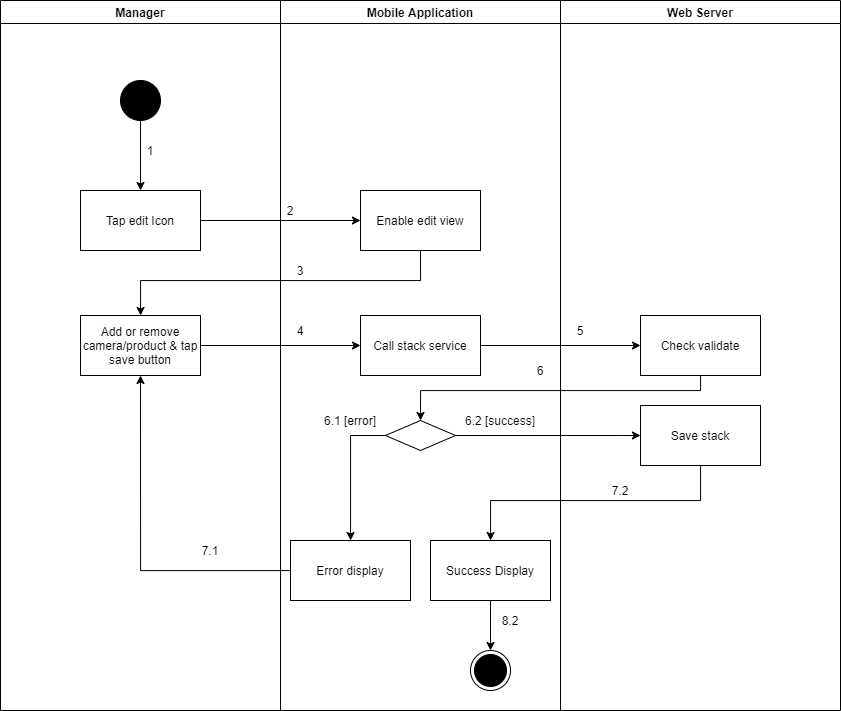

The diagram above was exported from draw.io. Its source (the exported page's mxGraphModel, read from the mxfile embedded in the PNG):
<mxGraphModel dx="1157" dy="-943" grid="1" gridSize="10" guides="1" tooltips="1" connect="1" arrows="1" fold="1" page="1" pageScale="1" pageWidth="1169" pageHeight="1654" math="0" shadow="0">
  <root>
    <mxCell id="ma27vi2jlx_bEaTzN86m-0" />
    <mxCell id="ma27vi2jlx_bEaTzN86m-1" parent="ma27vi2jlx_bEaTzN86m-0" />
    <mxCell id="iKsHlqIYPBWtZREWmjUC-0" value="Manager" style="swimlane;startSize=23;" vertex="1" parent="ma27vi2jlx_bEaTzN86m-1">
      <mxGeometry x="1000" y="1760" width="280" height="710" as="geometry" />
    </mxCell>
    <mxCell id="iKsHlqIYPBWtZREWmjUC-1" value="" style="verticalLabelPosition=bottom;verticalAlign=top;html=1;shape=mxgraph.flowchart.on-page_reference;fillColor=#000000;" vertex="1" parent="iKsHlqIYPBWtZREWmjUC-0">
      <mxGeometry x="120" y="80" width="40" height="40" as="geometry" />
    </mxCell>
    <mxCell id="iKsHlqIYPBWtZREWmjUC-2" value="1" style="text;html=1;strokeColor=none;fillColor=none;align=center;verticalAlign=middle;whiteSpace=wrap;rounded=0;" vertex="1" parent="iKsHlqIYPBWtZREWmjUC-0">
      <mxGeometry x="140" y="140" width="20" height="20" as="geometry" />
    </mxCell>
    <mxCell id="iKsHlqIYPBWtZREWmjUC-3" value="Add or remove camera/product &amp;amp; tap save button" style="whiteSpace=wrap;html=1;fillColor=#FFFFFF;" vertex="1" parent="iKsHlqIYPBWtZREWmjUC-0">
      <mxGeometry x="80" y="315" width="120" height="60" as="geometry" />
    </mxCell>
    <mxCell id="iKsHlqIYPBWtZREWmjUC-4" value="7.1" style="text;html=1;strokeColor=none;fillColor=none;align=center;verticalAlign=middle;whiteSpace=wrap;rounded=0;" vertex="1" parent="iKsHlqIYPBWtZREWmjUC-0">
      <mxGeometry x="200" y="540" width="20" height="20" as="geometry" />
    </mxCell>
    <mxCell id="iKsHlqIYPBWtZREWmjUC-5" value="Mobile Application" style="swimlane;" vertex="1" parent="ma27vi2jlx_bEaTzN86m-1">
      <mxGeometry x="1280" y="1760" width="280" height="710" as="geometry" />
    </mxCell>
    <mxCell id="iKsHlqIYPBWtZREWmjUC-6" value="" style="ellipse;html=1;shape=endState;fillColor=#000000;strokeColor=#000000;align=center;" vertex="1" parent="iKsHlqIYPBWtZREWmjUC-5">
      <mxGeometry x="190" y="650" width="40" height="40" as="geometry" />
    </mxCell>
    <mxCell id="iKsHlqIYPBWtZREWmjUC-7" value="Enable edit view" style="whiteSpace=wrap;html=1;verticalAlign=middle;fillColor=#FFFFFF;align=center;" vertex="1" parent="iKsHlqIYPBWtZREWmjUC-5">
      <mxGeometry x="80" y="190" width="120" height="60" as="geometry" />
    </mxCell>
    <mxCell id="iKsHlqIYPBWtZREWmjUC-8" value="" style="rhombus;whiteSpace=wrap;html=1;fillColor=#FFFFFF;" vertex="1" parent="iKsHlqIYPBWtZREWmjUC-5">
      <mxGeometry x="105" y="420" width="70" height="30" as="geometry" />
    </mxCell>
    <mxCell id="iKsHlqIYPBWtZREWmjUC-9" value="Error display" style="whiteSpace=wrap;html=1;fillColor=#FFFFFF;" vertex="1" parent="iKsHlqIYPBWtZREWmjUC-5">
      <mxGeometry x="10" y="540" width="120" height="60" as="geometry" />
    </mxCell>
    <mxCell id="iKsHlqIYPBWtZREWmjUC-10" value="" style="edgeStyle=orthogonalEdgeStyle;rounded=0;orthogonalLoop=1;jettySize=auto;html=1;" edge="1" parent="iKsHlqIYPBWtZREWmjUC-5" source="iKsHlqIYPBWtZREWmjUC-8" target="iKsHlqIYPBWtZREWmjUC-9">
      <mxGeometry relative="1" as="geometry">
        <Array as="points">
          <mxPoint x="70" y="435" />
        </Array>
      </mxGeometry>
    </mxCell>
    <mxCell id="iKsHlqIYPBWtZREWmjUC-11" value="2" style="text;html=1;strokeColor=none;fillColor=none;align=center;verticalAlign=middle;whiteSpace=wrap;rounded=0;" vertex="1" parent="iKsHlqIYPBWtZREWmjUC-5">
      <mxGeometry y="200" width="20" height="20" as="geometry" />
    </mxCell>
    <mxCell id="iKsHlqIYPBWtZREWmjUC-12" value="3" style="text;html=1;strokeColor=none;fillColor=none;align=center;verticalAlign=middle;whiteSpace=wrap;rounded=0;" vertex="1" parent="iKsHlqIYPBWtZREWmjUC-5">
      <mxGeometry x="10" y="260" width="20" height="20" as="geometry" />
    </mxCell>
    <mxCell id="iKsHlqIYPBWtZREWmjUC-13" value="6.1 [error]" style="text;html=1;strokeColor=none;fillColor=none;align=center;verticalAlign=middle;whiteSpace=wrap;rounded=0;" vertex="1" parent="iKsHlqIYPBWtZREWmjUC-5">
      <mxGeometry x="30" y="410" width="80" height="20" as="geometry" />
    </mxCell>
    <mxCell id="iKsHlqIYPBWtZREWmjUC-14" value="6.2 [success]" style="text;html=1;strokeColor=none;fillColor=none;align=center;verticalAlign=middle;whiteSpace=wrap;rounded=0;" vertex="1" parent="iKsHlqIYPBWtZREWmjUC-5">
      <mxGeometry x="180" y="410" width="80" height="20" as="geometry" />
    </mxCell>
    <mxCell id="iKsHlqIYPBWtZREWmjUC-15" value="Call stack service" style="whiteSpace=wrap;html=1;fillColor=#FFFFFF;" vertex="1" parent="iKsHlqIYPBWtZREWmjUC-5">
      <mxGeometry x="80" y="315" width="120" height="60" as="geometry" />
    </mxCell>
    <mxCell id="iKsHlqIYPBWtZREWmjUC-16" style="edgeStyle=orthogonalEdgeStyle;rounded=0;orthogonalLoop=1;jettySize=auto;html=1;entryX=0.5;entryY=0;entryDx=0;entryDy=0;" edge="1" parent="iKsHlqIYPBWtZREWmjUC-5" source="iKsHlqIYPBWtZREWmjUC-17" target="iKsHlqIYPBWtZREWmjUC-6">
      <mxGeometry relative="1" as="geometry" />
    </mxCell>
    <mxCell id="iKsHlqIYPBWtZREWmjUC-17" value="Success Display" style="whiteSpace=wrap;html=1;fillColor=#FFFFFF;" vertex="1" parent="iKsHlqIYPBWtZREWmjUC-5">
      <mxGeometry x="150" y="540" width="120" height="60" as="geometry" />
    </mxCell>
    <mxCell id="iKsHlqIYPBWtZREWmjUC-18" value="8.2" style="text;html=1;strokeColor=none;fillColor=none;align=center;verticalAlign=middle;whiteSpace=wrap;rounded=0;" vertex="1" parent="iKsHlqIYPBWtZREWmjUC-5">
      <mxGeometry x="220" y="610" width="20" height="20" as="geometry" />
    </mxCell>
    <mxCell id="iKsHlqIYPBWtZREWmjUC-19" value="Web Server" style="swimlane;" vertex="1" parent="ma27vi2jlx_bEaTzN86m-1">
      <mxGeometry x="1560" y="1760" width="280" height="710" as="geometry" />
    </mxCell>
    <mxCell id="iKsHlqIYPBWtZREWmjUC-20" value="Check validate" style="whiteSpace=wrap;html=1;fillColor=#FFFFFF;" vertex="1" parent="iKsHlqIYPBWtZREWmjUC-19">
      <mxGeometry x="80" y="315" width="120" height="60" as="geometry" />
    </mxCell>
    <mxCell id="iKsHlqIYPBWtZREWmjUC-21" value="5" style="text;html=1;strokeColor=none;fillColor=none;align=center;verticalAlign=middle;whiteSpace=wrap;rounded=0;" vertex="1" parent="iKsHlqIYPBWtZREWmjUC-19">
      <mxGeometry x="10" y="320" width="20" height="20" as="geometry" />
    </mxCell>
    <mxCell id="iKsHlqIYPBWtZREWmjUC-22" value="Save stack" style="whiteSpace=wrap;html=1;fillColor=#FFFFFF;" vertex="1" parent="iKsHlqIYPBWtZREWmjUC-19">
      <mxGeometry x="80" y="405" width="120" height="60" as="geometry" />
    </mxCell>
    <mxCell id="iKsHlqIYPBWtZREWmjUC-23" value="" style="edgeStyle=orthogonalEdgeStyle;rounded=0;orthogonalLoop=1;jettySize=auto;html=1;" edge="1" parent="ma27vi2jlx_bEaTzN86m-1" source="iKsHlqIYPBWtZREWmjUC-24" target="iKsHlqIYPBWtZREWmjUC-7">
      <mxGeometry relative="1" as="geometry" />
    </mxCell>
    <mxCell id="iKsHlqIYPBWtZREWmjUC-24" value="Tap edit Icon" style="whiteSpace=wrap;html=1;verticalAlign=middle;fillColor=#FFFFFF;align=center;" vertex="1" parent="ma27vi2jlx_bEaTzN86m-1">
      <mxGeometry x="1080" y="1950" width="120" height="60" as="geometry" />
    </mxCell>
    <mxCell id="iKsHlqIYPBWtZREWmjUC-25" value="" style="edgeStyle=orthogonalEdgeStyle;rounded=0;orthogonalLoop=1;jettySize=auto;html=1;" edge="1" parent="ma27vi2jlx_bEaTzN86m-1" source="iKsHlqIYPBWtZREWmjUC-1" target="iKsHlqIYPBWtZREWmjUC-24">
      <mxGeometry relative="1" as="geometry" />
    </mxCell>
    <mxCell id="iKsHlqIYPBWtZREWmjUC-26" style="edgeStyle=orthogonalEdgeStyle;rounded=0;orthogonalLoop=1;jettySize=auto;html=1;exitX=0.5;exitY=1;exitDx=0;exitDy=0;" edge="1" parent="ma27vi2jlx_bEaTzN86m-1" source="iKsHlqIYPBWtZREWmjUC-7" target="iKsHlqIYPBWtZREWmjUC-3">
      <mxGeometry relative="1" as="geometry">
        <Array as="points">
          <mxPoint x="1420" y="2040" />
          <mxPoint x="1140" y="2040" />
        </Array>
      </mxGeometry>
    </mxCell>
    <mxCell id="iKsHlqIYPBWtZREWmjUC-27" style="edgeStyle=orthogonalEdgeStyle;rounded=0;orthogonalLoop=1;jettySize=auto;html=1;entryX=0.5;entryY=1;entryDx=0;entryDy=0;" edge="1" parent="ma27vi2jlx_bEaTzN86m-1" source="iKsHlqIYPBWtZREWmjUC-9" target="iKsHlqIYPBWtZREWmjUC-3">
      <mxGeometry relative="1" as="geometry" />
    </mxCell>
    <mxCell id="iKsHlqIYPBWtZREWmjUC-28" value="" style="edgeStyle=orthogonalEdgeStyle;rounded=0;orthogonalLoop=1;jettySize=auto;html=1;" edge="1" parent="ma27vi2jlx_bEaTzN86m-1" source="iKsHlqIYPBWtZREWmjUC-3" target="iKsHlqIYPBWtZREWmjUC-15">
      <mxGeometry relative="1" as="geometry" />
    </mxCell>
    <mxCell id="iKsHlqIYPBWtZREWmjUC-29" value="" style="edgeStyle=orthogonalEdgeStyle;rounded=0;orthogonalLoop=1;jettySize=auto;html=1;" edge="1" parent="ma27vi2jlx_bEaTzN86m-1" source="iKsHlqIYPBWtZREWmjUC-15" target="iKsHlqIYPBWtZREWmjUC-20">
      <mxGeometry relative="1" as="geometry" />
    </mxCell>
    <mxCell id="iKsHlqIYPBWtZREWmjUC-30" style="edgeStyle=orthogonalEdgeStyle;rounded=0;orthogonalLoop=1;jettySize=auto;html=1;entryX=0.5;entryY=0;entryDx=0;entryDy=0;" edge="1" parent="ma27vi2jlx_bEaTzN86m-1" source="iKsHlqIYPBWtZREWmjUC-20" target="iKsHlqIYPBWtZREWmjUC-8">
      <mxGeometry relative="1" as="geometry">
        <Array as="points">
          <mxPoint x="1700" y="2150" />
          <mxPoint x="1420" y="2150" />
        </Array>
      </mxGeometry>
    </mxCell>
    <mxCell id="iKsHlqIYPBWtZREWmjUC-31" value="4" style="text;html=1;strokeColor=none;fillColor=none;align=center;verticalAlign=middle;whiteSpace=wrap;rounded=0;" vertex="1" parent="ma27vi2jlx_bEaTzN86m-1">
      <mxGeometry x="1290" y="2080" width="20" height="20" as="geometry" />
    </mxCell>
    <mxCell id="iKsHlqIYPBWtZREWmjUC-32" value="6" style="text;html=1;strokeColor=none;fillColor=none;align=center;verticalAlign=middle;whiteSpace=wrap;rounded=0;" vertex="1" parent="ma27vi2jlx_bEaTzN86m-1">
      <mxGeometry x="1530" y="2120" width="20" height="20" as="geometry" />
    </mxCell>
    <mxCell id="iKsHlqIYPBWtZREWmjUC-33" value="" style="edgeStyle=orthogonalEdgeStyle;rounded=0;orthogonalLoop=1;jettySize=auto;html=1;" edge="1" parent="ma27vi2jlx_bEaTzN86m-1" source="iKsHlqIYPBWtZREWmjUC-8" target="iKsHlqIYPBWtZREWmjUC-22">
      <mxGeometry relative="1" as="geometry">
        <Array as="points">
          <mxPoint x="1620" y="2195" />
          <mxPoint x="1620" y="2195" />
        </Array>
      </mxGeometry>
    </mxCell>
    <mxCell id="iKsHlqIYPBWtZREWmjUC-34" value="" style="edgeStyle=orthogonalEdgeStyle;rounded=0;orthogonalLoop=1;jettySize=auto;html=1;" edge="1" parent="ma27vi2jlx_bEaTzN86m-1" source="iKsHlqIYPBWtZREWmjUC-22" target="iKsHlqIYPBWtZREWmjUC-17">
      <mxGeometry relative="1" as="geometry">
        <Array as="points">
          <mxPoint x="1700" y="2260" />
          <mxPoint x="1490" y="2260" />
        </Array>
      </mxGeometry>
    </mxCell>
    <mxCell id="iKsHlqIYPBWtZREWmjUC-35" value="7.2" style="text;html=1;strokeColor=none;fillColor=none;align=center;verticalAlign=middle;whiteSpace=wrap;rounded=0;" vertex="1" parent="ma27vi2jlx_bEaTzN86m-1">
      <mxGeometry x="1610" y="2240" width="20" height="20" as="geometry" />
    </mxCell>
  </root>
</mxGraphModel>